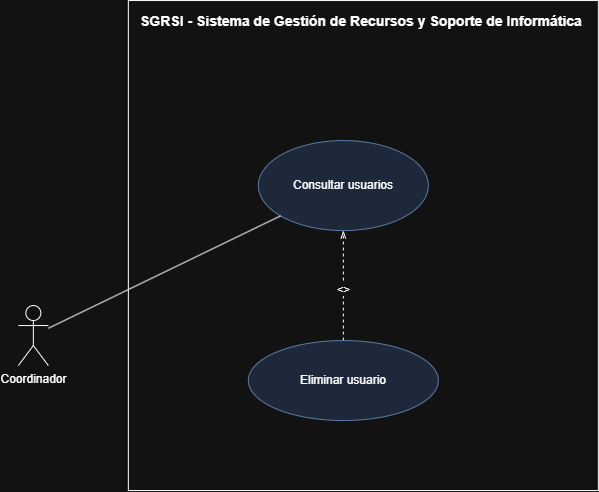

The diagram above was exported from draw.io. Its source (the exported page's mxGraphModel, read from the mxfile embedded in the PNG):
<mxGraphModel dx="1441" dy="797" grid="1" gridSize="10" guides="1" tooltips="1" connect="1" arrows="1" fold="1" page="1" pageScale="1" pageWidth="1100" pageHeight="900" math="0" shadow="0">
  <root>
    <mxCell id="0" />
    <mxCell id="1" parent="0" />
    <mxCell id="boundary" parent="1" style="rounded=0;whiteSpace=wrap;html=1;verticalAlign=top;align=left;spacingLeft=10;spacingTop=6;fontStyle=1;fontSize=14;" value="SGRSI -&amp;nbsp;Sistema de Gestión de Recursos y Soporte de Informática" vertex="1">
      <mxGeometry height="490" width="470" x="280" y="40" as="geometry" />
    </mxCell>
    <mxCell id="actorCoordinador" parent="1" style="shape=umlActor;verticalLabelPosition=bottom;verticalAlign=top;html=1;outlineConnect=0;" value="Coordinador" vertex="1">
      <mxGeometry height="60" width="30" x="170" y="345" as="geometry" />
    </mxCell>
    <mxCell id="ucModificarUsuario" parent="1" style="ellipse;whiteSpace=wrap;html=1;fillColor=#dae8fc;strokeColor=#6c8ebf;" value="Consultar usuarios" vertex="1">
      <mxGeometry height="90" width="170" x="410" y="180" as="geometry" />
    </mxCell>
    <mxCell id="pWQd1_YkTpdhWV0D_3Az-1" edge="1" parent="1" source="ucModificarRol" style="edgeStyle=orthogonalEdgeStyle;rounded=0;orthogonalLoop=1;jettySize=auto;html=1;entryX=0.5;entryY=1;entryDx=0;entryDy=0;dashed=1;endArrow=openThin;endFill=0;" target="ucModificarUsuario">
      <mxGeometry relative="1" as="geometry" />
    </mxCell>
    <mxCell id="pWQd1_YkTpdhWV0D_3Az-2" connectable="0" parent="pWQd1_YkTpdhWV0D_3Az-1" style="edgeLabel;html=1;align=center;verticalAlign=middle;resizable=0;points=[];" value="&amp;lt;&amp;gt;" vertex="1">
      <mxGeometry relative="1" x="-0.0615" as="geometry">
        <mxPoint as="offset" />
      </mxGeometry>
    </mxCell>
    <mxCell id="ucModificarRol" parent="1" style="ellipse;whiteSpace=wrap;html=1;fillColor=#DAE8FC;strokeColor=#6C8EBF;" value="Eliminar usuario" vertex="1">
      <mxGeometry height="80" width="190" x="400" y="380" as="geometry" />
    </mxCell>
    <mxCell id="edgeCoordinador" edge="1" parent="1" source="actorCoordinador" style="edgeStyle=none;html=1;endArrow=none;startArrow=none;" target="ucModificarUsuario">
      <mxGeometry relative="1" as="geometry" />
    </mxCell>
  </root>
</mxGraphModel>